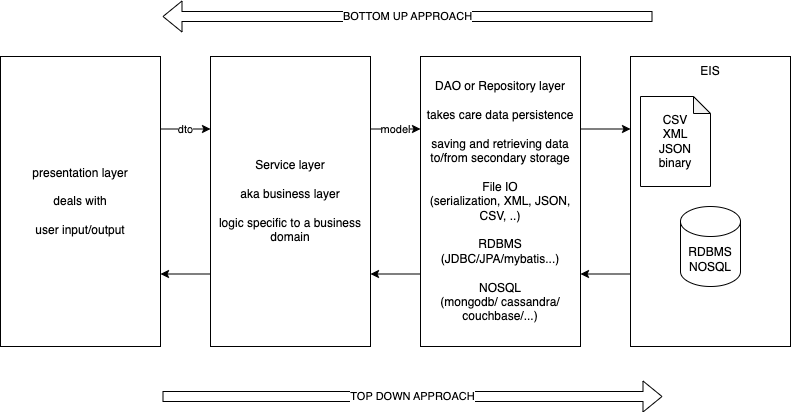

The diagram above was exported from draw.io. Its source (the exported page's mxGraphModel, read from the mxfile embedded in the PNG):
<mxGraphModel dx="827" dy="410" grid="1" gridSize="10" guides="1" tooltips="1" connect="1" arrows="1" fold="1" page="1" pageScale="1" pageWidth="827" pageHeight="1169" math="0" shadow="0">
  <root>
    <mxCell id="0" />
    <mxCell id="1" parent="0" />
    <mxCell id="5" value="dto" style="edgeStyle=none;html=1;exitX=1;exitY=0.25;exitDx=0;exitDy=0;entryX=0;entryY=0.25;entryDx=0;entryDy=0;" edge="1" parent="1" source="2" target="3">
      <mxGeometry relative="1" as="geometry" />
    </mxCell>
    <mxCell id="2" value="presentation layer&lt;br&gt;&lt;br&gt;deals with&lt;br&gt;&lt;br&gt;user input/output" style="rounded=0;whiteSpace=wrap;html=1;" vertex="1" parent="1">
      <mxGeometry x="18" y="70" width="160" height="290" as="geometry" />
    </mxCell>
    <mxCell id="6" value="model" style="edgeStyle=none;html=1;exitX=1;exitY=0.25;exitDx=0;exitDy=0;entryX=0;entryY=0.25;entryDx=0;entryDy=0;" edge="1" parent="1" source="3" target="4">
      <mxGeometry relative="1" as="geometry" />
    </mxCell>
    <mxCell id="8" style="edgeStyle=none;html=1;exitX=0;exitY=0.75;exitDx=0;exitDy=0;entryX=1;entryY=0.75;entryDx=0;entryDy=0;" edge="1" parent="1" source="3" target="2">
      <mxGeometry relative="1" as="geometry" />
    </mxCell>
    <mxCell id="3" value="Service layer&lt;br&gt;&lt;br&gt;aka business layer&lt;br&gt;&lt;br&gt;logic specific to a business domain" style="rounded=0;whiteSpace=wrap;html=1;" vertex="1" parent="1">
      <mxGeometry x="228" y="70" width="160" height="290" as="geometry" />
    </mxCell>
    <mxCell id="7" style="edgeStyle=none;html=1;exitX=0;exitY=0.75;exitDx=0;exitDy=0;entryX=1;entryY=0.75;entryDx=0;entryDy=0;" edge="1" parent="1" source="4" target="3">
      <mxGeometry relative="1" as="geometry" />
    </mxCell>
    <mxCell id="14" style="edgeStyle=none;html=1;exitX=1;exitY=0.25;exitDx=0;exitDy=0;entryX=0;entryY=0.25;entryDx=0;entryDy=0;" edge="1" parent="1" source="4" target="10">
      <mxGeometry relative="1" as="geometry" />
    </mxCell>
    <mxCell id="4" value="DAO or Repository layer&lt;br&gt;&lt;br&gt;takes care data persistence&lt;br&gt;&lt;br&gt;saving and retrieving data to/from secondary storage&lt;br&gt;&lt;br&gt;File IO &lt;br&gt;(serialization, XML, JSON, CSV, ..)&lt;br&gt;&lt;br&gt;RDBMS (JDBC/JPA/mybatis...)&lt;br&gt;&lt;br&gt;NOSQL&lt;br&gt;(mongodb/ cassandra/ couchbase/...)" style="rounded=0;whiteSpace=wrap;html=1;" vertex="1" parent="1">
      <mxGeometry x="438" y="70" width="160" height="290" as="geometry" />
    </mxCell>
    <mxCell id="15" style="edgeStyle=none;html=1;exitX=0;exitY=0.75;exitDx=0;exitDy=0;entryX=1;entryY=0.75;entryDx=0;entryDy=0;" edge="1" parent="1" source="10" target="4">
      <mxGeometry relative="1" as="geometry" />
    </mxCell>
    <mxCell id="10" value="" style="rounded=0;whiteSpace=wrap;html=1;" vertex="1" parent="1">
      <mxGeometry x="648" y="70" width="160" height="290" as="geometry" />
    </mxCell>
    <mxCell id="11" value="EIS" style="text;html=1;strokeColor=none;fillColor=none;align=center;verticalAlign=middle;whiteSpace=wrap;rounded=0;" vertex="1" parent="1">
      <mxGeometry x="648" y="70" width="160" height="30" as="geometry" />
    </mxCell>
    <mxCell id="12" value="CSV&lt;br&gt;XML&lt;br&gt;JSON&lt;br&gt;binary" style="shape=note;whiteSpace=wrap;html=1;backgroundOutline=1;darkOpacity=0.05;size=17;" vertex="1" parent="1">
      <mxGeometry x="658" y="110" width="70" height="90" as="geometry" />
    </mxCell>
    <mxCell id="13" value="RDBMS&lt;br&gt;NOSQL" style="shape=cylinder3;whiteSpace=wrap;html=1;boundedLbl=1;backgroundOutline=1;size=15;" vertex="1" parent="1">
      <mxGeometry x="698" y="220" width="60" height="80" as="geometry" />
    </mxCell>
    <mxCell id="16" value="BOTTOM UP APPROACH" style="shape=flexArrow;endArrow=classic;html=1;" edge="1" parent="1">
      <mxGeometry width="50" height="50" relative="1" as="geometry">
        <mxPoint x="670" y="30" as="sourcePoint" />
        <mxPoint x="180" y="30" as="targetPoint" />
      </mxGeometry>
    </mxCell>
    <mxCell id="17" value="TOP DOWN APPROACH" style="shape=flexArrow;endArrow=classic;html=1;" edge="1" parent="1">
      <mxGeometry width="50" height="50" relative="1" as="geometry">
        <mxPoint x="180" y="410" as="sourcePoint" />
        <mxPoint x="680" y="410" as="targetPoint" />
      </mxGeometry>
    </mxCell>
  </root>
</mxGraphModel>